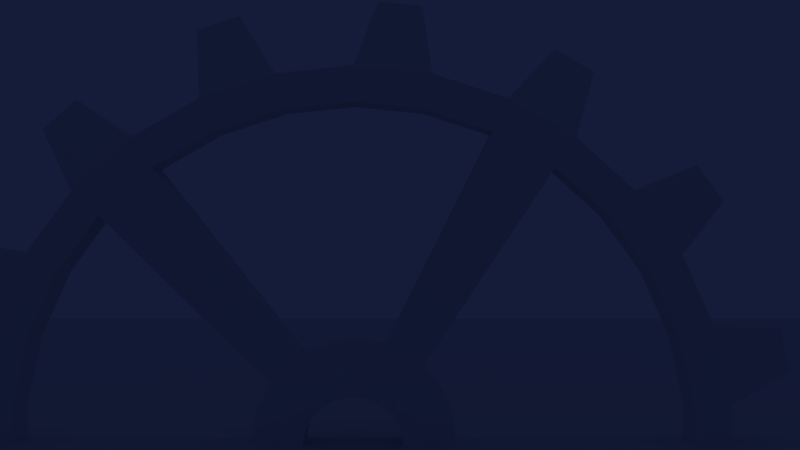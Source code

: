 # Source: ubw.blend  (saved by Blender 2.69.0; exported with 4.5.12 LTS)
import bpy
from mathutils import Matrix  # noqa: F401  (used for matrix-valued properties, if any)

bpy.ops.wm.read_factory_settings(use_empty=True)
scene = bpy.context.scene
scene.name = 'Scene'

# ---- collections
col_collection_1 = bpy.data.collections.new('Collection 1'); scene.collection.children.link(col_collection_1)

# ---- world
world_world = bpy.data.worlds.new('World'); scene.world = world_world
world_world.color = (0.00728, 0.01179, 0.04203)
world_world.use_sun_shadow = False
world_world.sun_shadow_jitter_overblur = 0.0
world_world.cycles.sampling_method = 'MANUAL'
world_world.cycles.sample_map_resolution = 256

# ---- cameras
cam_camera = bpy.data.cameras.new('Camera')
cam_camera.clip_end = 100.0
cam_camera.lens = 35.0
cam_camera.sensor_width = 32.0
cam_camera.sensor_height = 18.0
cam_camera.ortho_scale = 7.314
cam_camera.dof.focus_distance = 0.0
cam_camera.dof.aperture_fstop = 128.0

# ---- lights
light_lamp = bpy.data.lights.new('Lamp', 'POINT')
light_lamp.transmission_factor = 0.0
light_lamp.cutoff_distance = 30.0
light_lamp.energy = 100.0
light_lamp.shadow_buffer_clip_start = 1.001
light_lamp.shadow_soft_size = 0.1
light_lamp.shadow_maximum_resolution = 0.006
light_lamp.use_absolute_resolution = True
light_lamp.cycles.use_multiple_importance_sampling = False

# ---- meshes
me_plane = bpy.data.meshes.new('Plane')
me_plane.from_pydata([(1.0, -1.0, 0.0), (-1.0, -1.0, 0.0), (1.0, 1.0, 0.0), (-1.0, 1.0, 0.0)], [], [(1, 0, 2, 3)])
me_plane.use_remesh_preserve_volume = False
me_plane.use_remesh_preserve_attributes = False
me_plane.use_mirror_vertex_groups = False
me_plane.update()
me_cylinder_004 = bpy.data.meshes.new('Cylinder.004')
me_cylinder_004.from_pydata([(0.0, 1.0, 0.1094), (0.2079, 0.9781, 0.1094), (0.4067, 0.9135, 0.1094), (0.5878, 0.809, 0.1094), (0.7431, 0.6691, 0.1094), (0.866, 0.5, 0.1094), (0.9511, 0.309, 0.1094), (0.9945, 0.1045, 0.1094), (0.9945, -0.1045, 0.1094), (0.9511, -0.309, 0.1094), (0.866, -0.5, 0.1094), (0.7431, -0.6691, 0.1094), (0.5878, -0.809, 0.1094), (0.4067, -0.9135, 0.1094), (0.2079, -0.9781, 0.1094), (-8.742e-08, -1.0, 0.1094), (-0.2079, -0.9781, 0.1094), (-0.4067, -0.9135, 0.1094), (-0.5878, -0.809, 0.1094), (-0.7431, -0.6691, 0.1094), (-0.866, -0.5, 0.1094), (-0.9511, -0.309, 0.1094), (-0.9945, -0.1045, 0.1094), (-0.9945, 0.1045, 0.1094), (-0.9511, 0.309, 0.1094), (-0.866, 0.5, 0.1094), (-0.7431, 0.6691, 0.1094), (-0.5878, 0.809, 0.1094), (-0.4067, 0.9135, 0.1094), (-0.2079, 0.9781, 0.1094), (-2.139e-08, 0.9037, 0.1094), (0.1879, 0.8839, 0.1094), (0.3676, 0.8255, 0.1094), (0.5312, 0.7311, 0.1094), (0.6716, 0.6047, 0.1094), (0.7826, 0.4518, 0.1094), (0.8594, 0.2792, 0.1094), (0.8987, 0.09446, 0.1094), (0.8987, -0.09446, 0.1094), (0.8594, -0.2792, 0.1094), (0.7826, -0.4518, 0.1094), (0.6716, -0.6047, 0.1094), (0.5312, -0.7311, 0.1094), (0.3676, -0.8255, 0.1094), (0.1879, -0.8839, 0.1094), (-1.004e-07, -0.9037, 0.1094), (-0.1879, -0.8839, 0.1094), (-0.3676, -0.8255, 0.1094), (-0.5312, -0.7311, 0.1094), (-0.6716, -0.6047, 0.1094), (-0.7826, -0.4518, 0.1094), (-0.8594, -0.2792, 0.1094), (-0.8987, -0.09446, 0.1094), (-0.8987, 0.09446, 0.1094), (-0.8594, 0.2792, 0.1094), (-0.7826, 0.4518, 0.1094), (-0.6716, 0.6047, 0.1094), (-0.5312, 0.7311, 0.1094), (-0.3676, 0.8255, 0.1094), (-0.1879, 0.8839, 0.1094), (-1.569e-07, 0.2731, 0.09819), (0.08394, 0.2583, 0.09819), (0.1818, 0.2019, 0.09819), (0.2365, 0.1366, 0.09819), (0.2598, 0.0844, 0.09819), (0.2716, -1.369e-07, 0.09819), (0.2481, -0.1105, 0.09819), (0.203, -0.1828, 0.09819), (0.1605, -0.221, 0.09819), (0.08394, -0.2583, 0.09819), (-0.02839, -0.2701, 0.09819), (-0.1111, -0.2495, 0.09819), (-0.1605, -0.221, 0.09819), (-0.2198, -0.1597, 0.09819), (-0.2716, -0.02855, 0.09819), (-0.2716, 0.02855, 0.09819), (-0.2598, 0.0844, 0.09819), (-0.2198, 0.1597, 0.09819), (-0.1358, 0.2352, 0.09819), (-0.05679, 0.2672, 0.09819), (-1.808e-07, 0.202, 0.1179), (0.042, 0.1976, 0.1179), (0.08217, 0.1845, 0.1179), (0.1187, 0.1634, 0.1179), (0.1501, 0.1352, 0.1179), (0.1749, 0.101, 0.1179), (0.1921, 0.06243, 0.1179), (0.2009, 0.02112, 0.1179), (0.2009, -0.02112, 0.1179), (0.1921, -0.06243, 0.1179), (0.1749, -0.101, 0.1179), (0.1501, -0.1352, 0.1179), (0.1187, -0.1634, 0.1179), (0.08217, -0.1845, 0.1179), (0.042, -0.1976, 0.1179), (-1.985e-07, -0.202, 0.1179), (-0.042, -0.1976, 0.1179), (-0.08217, -0.1845, 0.1179), (-0.1187, -0.1634, 0.1179), (-0.1501, -0.1352, 0.1179), (-0.1749, -0.101, 0.1179), (-0.1921, -0.06243, 0.1179), (-0.2009, -0.02112, 0.1179), (-0.2009, 0.02112, 0.1179), (-0.1921, 0.06243, 0.1179), (-0.1749, 0.101, 0.1179), (-0.1501, 0.1352, 0.1179), (-0.1187, 0.1634, 0.1179), (-0.08217, 0.1845, 0.1179), (-0.042, 0.1976, 0.1179), (0.0, 1.0, 0.004316), (0.2079, 0.9781, 0.004316), (0.4067, 0.9135, 0.004316), (0.5878, 0.809, 0.004316), (0.7431, 0.6691, 0.004316), (0.866, 0.5, 0.004316), (0.9511, 0.309, 0.004316), (0.9945, 0.1045, 0.004316), (0.9945, -0.1045, 0.004316), (0.9511, -0.309, 0.004316), (0.866, -0.5, 0.004316), (0.7431, -0.6691, 0.004316), (0.5878, -0.809, 0.004316), (0.4067, -0.9135, 0.004316), (0.2079, -0.9781, 0.004316), (-8.742e-08, -1.0, 0.004316), (-0.2079, -0.9781, 0.004316), (-0.4067, -0.9135, 0.004316), (-0.5878, -0.809, 0.004316), (-0.7431, -0.6691, 0.004316), (-0.866, -0.5, 0.004316), (-0.9511, -0.309, 0.004316), (-0.9945, -0.1045, 0.004316), (-0.9945, 0.1045, 0.004316), (-0.9511, 0.309, 0.004316), (-0.866, 0.5, 0.004316), (-0.7431, 0.6691, 0.004316), (-0.5878, 0.809, 0.004316), (-0.4067, 0.9135, 0.004316), (-0.2079, 0.9781, 0.004316), (-2.139e-08, 0.9037, 0.004316), (0.1879, 0.8839, 0.004316), (0.3676, 0.8255, 0.004316), (0.5312, 0.7311, 0.004316), (0.6716, 0.6047, 0.004316), (0.7826, 0.4518, 0.004316), (0.8594, 0.2792, 0.004316), (0.8987, 0.09446, 0.004316), (0.8987, -0.09446, 0.004316), (0.8594, -0.2792, 0.004316), (0.7826, -0.4518, 0.004316), (0.6716, -0.6047, 0.004316), (0.5312, -0.7311, 0.004316), (0.3676, -0.8255, 0.004316), (0.1879, -0.8839, 0.004316), (-1.004e-07, -0.9037, 0.004316), (-0.1879, -0.8839, 0.004316), (-0.3676, -0.8255, 0.004316), (-0.5312, -0.7311, 0.004316), (-0.6716, -0.6047, 0.004316), (-0.7826, -0.4518, 0.004316), (-0.8594, -0.2792, 0.004316), (-0.8987, -0.09446, 0.004316), (-0.8987, 0.09446, 0.004316), (-0.8594, 0.2792, 0.004316), (-0.7826, 0.4518, 0.004316), (-0.6716, 0.6047, 0.004316), (-0.5312, 0.7311, 0.004316), (-0.3676, 0.8255, 0.004316), (-0.1879, 0.8839, 0.004316), (-1.569e-07, 0.2731, 0.01555), (0.08394, 0.2583, 0.01555), (0.1818, 0.2019, 0.01555), (0.2365, 0.1366, 0.01555), (0.2598, 0.0844, 0.01555), (0.2716, -1.369e-07, 0.01555), (0.2481, -0.1105, 0.01555), (0.203, -0.1828, 0.01555), (0.1605, -0.221, 0.01555), (0.08394, -0.2583, 0.01555), (-0.02839, -0.2701, 0.01555), (-0.1111, -0.2495, 0.01555), (-0.1605, -0.221, 0.01555), (-0.2198, -0.1597, 0.01555), (-0.2716, -0.02855, 0.01555), (-0.2716, 0.02855, 0.01555), (-0.2598, 0.0844, 0.01555), (-0.2198, 0.1597, 0.01555), (-0.1358, 0.2352, 0.01555), (-0.05679, 0.2672, 0.01555), (-1.989e-07, 0.131, 0.01555), (0.02724, 0.1281, 0.01555), (0.05329, 0.1197, 0.01555), (0.07701, 0.106, 0.01555), (0.09736, 0.08766, 0.01555), (0.1135, 0.06551, 0.01555), (0.1246, 0.04049, 0.01555), (0.1303, 0.01369, 0.01555), (0.1303, -0.01369, 0.01555), (0.1246, -0.04049, 0.01555), (0.1135, -0.06551, 0.01555), (0.09736, -0.08766, 0.01555), (0.07701, -0.106, 0.01555), (0.05329, -0.1197, 0.01555), (0.02724, -0.1282, 0.01555), (-2.103e-07, -0.131, 0.01555), (-0.02724, -0.1282, 0.01555), (-0.05329, -0.1197, 0.01555), (-0.07701, -0.106, 0.01555), (-0.09736, -0.08766, 0.01555), (-0.1135, -0.06551, 0.01555), (-0.1246, -0.04049, 0.01555), (-0.1303, -0.01369, 0.01555), (-0.1303, 0.01369, 0.01555), (-0.1246, 0.04048, 0.01555), (-0.1135, 0.06551, 0.01555), (-0.09736, 0.08766, 0.01555), (-0.07701, 0.106, 0.01555), (-0.05329, 0.1197, 0.01555), (-0.02724, 0.1281, 0.01555), (0.06358, 1.177, 0.07364), (0.1825, 1.164, 0.07364), (0.5367, 1.049, 0.07364), (0.6402, 0.9894, 0.07364), (0.917, 0.7401, 0.07364), (0.9873, 0.6434, 0.07364), (1.139, 0.3032, 0.07364), (1.164, 0.1862, 0.07364), (1.164, -0.1862, 0.07364), (1.139, -0.3032, 0.07364), (0.9873, -0.6434, 0.07364), (0.917, -0.7401, 0.07364), (0.6402, -0.9894, 0.07364), (0.5367, -1.049, 0.07364), (0.1825, -1.164, 0.07364), (0.06358, -1.177, 0.07364), (-0.3068, -1.138, 0.07364), (-0.4205, -1.101, 0.07364), (-0.7431, -0.9146, 0.07364), (-0.8319, -0.8346, 0.07364), (-1.051, -0.5333, 0.07364), (-1.1, -0.4241, 0.07364), (-1.177, -0.05977, 0.07364), (-1.177, 0.05977, 0.07364), (-1.1, 0.4241, 0.07364), (-1.051, 0.5333, 0.07364), (-0.8319, 0.8346, 0.07364), (-0.7431, 0.9146, 0.07364), (-0.4205, 1.101, 0.07364), (-0.3069, 1.138, 0.07364), (0.06358, 1.177, 0.0401), (0.1825, 1.164, 0.0401), (0.5367, 1.049, 0.0401), (0.6402, 0.9894, 0.0401), (0.917, 0.7401, 0.0401), (0.9873, 0.6434, 0.0401), (1.139, 0.3032, 0.0401), (1.164, 0.1862, 0.0401), (1.164, -0.1862, 0.0401), (1.139, -0.3032, 0.0401), (0.9873, -0.6434, 0.0401), (0.917, -0.7401, 0.0401), (0.6402, -0.9894, 0.0401), (0.5367, -1.049, 0.0401), (0.1825, -1.164, 0.0401), (0.06358, -1.177, 0.0401), (-0.3068, -1.138, 0.0401), (-0.4205, -1.101, 0.0401), (-0.7431, -0.9146, 0.0401), (-0.8319, -0.8346, 0.0401), (-1.051, -0.5333, 0.0401), (-1.1, -0.4241, 0.0401), (-1.177, -0.05977, 0.0401), (-1.177, 0.05977, 0.0401), (-1.1, 0.4241, 0.0401), (-1.051, 0.5333, 0.0401), (-0.8319, 0.8346, 0.0401), (-0.7431, 0.9146, 0.0401), (-0.4205, 1.101, 0.0401), (-0.3069, 1.138, 0.0401), (-0.1246, 0.04048, 0.05687), (-0.1135, 0.06551, 0.05687), (0.09736, -0.08766, 0.05687), (0.07701, -0.106, 0.05687), (-0.09736, 0.08766, 0.05687), (0.05329, -0.1197, 0.05687), (-0.07701, 0.106, 0.05687), (0.02724, -0.1282, 0.05687), (-1.989e-07, 0.131, 0.05687), (0.02724, 0.1281, 0.05687), (-0.05329, 0.1197, 0.05687), (-2.103e-07, -0.131, 0.05687), (0.05329, 0.1197, 0.05687), (-0.02724, 0.1281, 0.05687), (-0.02724, -0.1282, 0.05687), (0.07701, 0.106, 0.05687), (-0.05329, -0.1197, 0.05687), (0.09736, 0.08766, 0.05687), (-0.07701, -0.106, 0.05687), (0.1135, 0.06551, 0.05687), (-0.09736, -0.08766, 0.05687), (0.1246, 0.04049, 0.05687), (-0.1135, -0.06551, 0.05687), (0.1303, 0.01369, 0.05687), (-0.1246, -0.04049, 0.05687), (0.1303, -0.01369, 0.05687), (-0.1303, -0.01369, 0.05687), (0.1246, -0.04049, 0.05687), (-0.1303, 0.01369, 0.05687), (0.1135, -0.06551, 0.05687), (-0.1334, 0.04335, 0.1102), (0.1043, -0.09388, 0.1102), (-1.97e-07, 0.1403, 0.1102), (-0.1215, 0.07015, 0.1102), (0.08246, -0.1135, 0.1102), (-0.1043, 0.09388, 0.1102), (0.05706, -0.1282, 0.1102), (-0.08246, 0.1135, 0.1102), (0.02917, -0.1372, 0.1102), (0.02917, 0.1372, 0.1102), (-0.05706, 0.1282, 0.1102), (-2.092e-07, -0.1403, 0.1102), (0.05706, 0.1282, 0.1102), (-0.02917, 0.1372, 0.1102), (-0.02917, -0.1372, 0.1102), (0.08246, 0.1135, 0.1102), (-0.05706, -0.1282, 0.1102), (0.1043, 0.09388, 0.1102), (-0.08246, -0.1135, 0.1102), (0.1215, 0.07015, 0.1102), (-0.1043, -0.09388, 0.1102), (0.1334, 0.04335, 0.1102), (-0.1215, -0.07015, 0.1102), (0.1395, 0.01466, 0.1102), (-0.1334, -0.04335, 0.1102), (0.1395, -0.01467, 0.1102), (-0.1395, -0.01467, 0.1102), (0.1334, -0.04335, 0.1102), (-0.1395, 0.01466, 0.1102), (0.1215, -0.07015, 0.1102), (-1.843e-07, 0.1893, 0.1401), (0.03935, 0.1851, 0.1401), (0.07699, 0.1729, 0.1401), (0.1113, 0.1531, 0.1401), (0.1407, 0.1267, 0.1401), (0.1639, 0.09464, 0.1401), (0.18, 0.05849, 0.1401), (0.1882, 0.01978, 0.1401), (0.1882, -0.01979, 0.1401), (0.18, -0.05849, 0.1401), (0.1639, -0.09464, 0.1401), (0.1407, -0.1267, 0.1401), (0.1113, -0.1531, 0.1401), (0.07699, -0.1729, 0.1401), (0.03935, -0.1851, 0.1401), (-2.009e-07, -0.1893, 0.1401), (-0.03935, -0.1851, 0.1401), (-0.07699, -0.1729, 0.1401), (-0.1113, -0.1531, 0.1401), (-0.1407, -0.1267, 0.1401), (-0.1639, -0.09464, 0.1401), (-0.18, -0.05849, 0.1401), (-0.1882, -0.01979, 0.1401), (-0.1882, 0.01978, 0.1401), (-0.18, 0.05849, 0.1401), (-0.1639, 0.09464, 0.1401), (-0.1407, 0.1267, 0.1401), (-0.1113, 0.1531, 0.1401), (-0.07699, 0.1729, 0.1401), (-0.03935, 0.1851, 0.1401), (-0.125, 0.04062, 0.1329), (0.09769, -0.08796, 0.1329), (-1.995e-07, 0.1315, 0.1329), (-0.1138, 0.06573, 0.1329), (0.07727, -0.1063, 0.1329), (-0.09769, 0.08796, 0.1329), (0.05347, -0.1201, 0.1329), (-0.07727, 0.1063, 0.1329), (0.02733, -0.1286, 0.1329), (0.02733, 0.1286, 0.1329), (-0.05347, 0.1201, 0.1329), (-2.11e-07, -0.1315, 0.1329), (0.05347, 0.1201, 0.1329), (-0.02733, 0.1286, 0.1329), (-0.02733, -0.1286, 0.1329), (0.07727, 0.1063, 0.1329), (-0.05347, -0.1201, 0.1329), (0.09769, 0.08796, 0.1329), (-0.07727, -0.1063, 0.1329), (0.1138, 0.06573, 0.1329), (-0.09769, -0.08796, 0.1329), (0.125, 0.04062, 0.1329), (-0.1138, -0.06573, 0.1329), (0.1307, 0.01374, 0.1329), (-0.125, -0.04062, 0.1329), (0.1307, -0.01374, 0.1329), (-0.1307, -0.01374, 0.1329), (0.125, -0.04062, 0.1329), (-0.1307, 0.01374, 0.1329), (0.1138, -0.06573, 0.1329)], [], [(0, 30, 59, 29), (19, 49, 48, 18), (8, 38, 37, 7), (28, 58, 57, 27), (17, 47, 46, 16), (6, 36, 35, 5), (26, 56, 55, 25), (4, 34, 33, 3), (15, 45, 44, 14), (24, 54, 53, 23), (2, 32, 31, 1), (13, 43, 42, 12), (22, 52, 51, 21), (11, 41, 40, 10), (20, 50, 49, 19), (9, 39, 38, 8), (29, 59, 58, 28), (18, 48, 47, 17), (7, 37, 36, 6), (27, 57, 56, 26), (5, 35, 34, 4), (16, 46, 45, 15), (25, 55, 54, 24), (3, 33, 32, 2), (14, 44, 43, 13), (23, 53, 52, 22), (1, 31, 30, 0), (12, 42, 41, 11), (21, 51, 50, 20), (10, 40, 39, 9), (51, 74, 73, 50), (71, 97, 96, 70), (64, 86, 85, 63), (76, 104, 103, 75), (73, 72, 182, 183), (67, 91, 90, 66), (79, 109, 108, 78), (72, 98, 97, 71), (63, 85, 84, 62), (75, 74, 184, 185), (68, 92, 91, 67), (74, 101, 100, 73), (60, 80, 109, 79), (110, 139, 169, 140), (129, 128, 158, 159), (118, 117, 147, 148), (138, 137, 167, 168), (127, 126, 156, 157), (116, 115, 145, 146), (136, 135, 165, 166), (114, 113, 143, 144), (125, 124, 154, 155), (134, 133, 163, 164), (112, 111, 141, 142), (123, 122, 152, 153), (132, 131, 161, 162), (121, 120, 150, 151), (130, 129, 159, 160), (119, 118, 148, 149), (139, 138, 168, 169), (128, 127, 157, 158), (117, 116, 146, 147), (137, 136, 166, 167), (115, 114, 144, 145), (126, 125, 155, 156), (135, 134, 164, 165), (113, 112, 142, 143), (124, 123, 153, 154), (133, 132, 162, 163), (111, 110, 140, 141), (122, 121, 151, 152), (131, 130, 160, 161), (120, 119, 149, 150), (161, 160, 183, 184), (181, 180, 206, 207), (174, 173, 195, 196), (186, 185, 213, 214), (183, 182, 208, 209), (177, 176, 200, 201), (189, 188, 218, 219), (182, 181, 207, 208), (173, 172, 194, 195), (183, 209, 210), (178, 177, 201, 202), (184, 183, 210, 211), (170, 189, 219, 190), (67, 66, 176, 177), (33, 34, 144, 143), (280, 281, 215, 214), (113, 3, 223, 253), (47, 48, 158, 157), (282, 283, 202, 201), (8, 7, 117, 118), (68, 67, 177, 178), (34, 35, 145, 144), (32, 61, 171, 142), (281, 284, 216, 215), (22, 21, 131, 132), (48, 49, 159, 158), (283, 285, 203, 202), (131, 21, 241, 271), (35, 36, 146, 145), (44, 69, 179, 154), (284, 286, 217, 216), (122, 123, 263, 262), (49, 50, 160, 159), (285, 287, 204, 203), (10, 9, 119, 120), (36, 37, 147, 146), (288, 289, 191, 190), (286, 290, 218, 217), (24, 23, 133, 134), (287, 291, 205, 204), (3, 2, 222, 223), (37, 38, 148, 147), (289, 292, 192, 191), (290, 293, 219, 218), (25, 24, 244, 245), (79, 78, 188, 189), (51, 52, 162, 161), (291, 294, 206, 205), (12, 11, 121, 122), (292, 295, 193, 192), (293, 288, 190, 219), (26, 25, 135, 136), (52, 53, 163, 162), (60, 79, 189, 170), (294, 296, 207, 206), (114, 115, 255, 254), (71, 70, 180, 181), (39, 40, 150, 149), (295, 297, 194, 193), (136, 137, 277, 276), (74, 51, 161, 184), (53, 54, 164, 163), (296, 298, 208, 207), (14, 13, 123, 124), (72, 71, 181, 182), (40, 41, 151, 150), (17, 16, 236, 237), (297, 299, 195, 194), (63, 62, 172, 173), (28, 27, 137, 138), (50, 73, 183, 160), (54, 55, 165, 164), (298, 300, 209, 208), (4, 114, 254, 224), (41, 42, 152, 151), (299, 301, 196, 195), (2, 1, 111, 112), (64, 63, 173, 174), (128, 129, 269, 268), (55, 56, 166, 165), (16, 15, 125, 126), (300, 302, 210, 209), (42, 43, 153, 152), (301, 303, 197, 196), (2, 112, 252, 222), (0, 29, 139, 110), (38, 65, 175, 148), (302, 304, 211, 210), (135, 25, 245, 275), (43, 44, 154, 153), (303, 305, 198, 197), (4, 3, 113, 114), (30, 31, 141, 140), (57, 58, 168, 167), (304, 306, 212, 211), (18, 17, 127, 128), (185, 184, 212, 213), (305, 307, 199, 198), (14, 124, 264, 234), (31, 32, 142, 141), (56, 77, 187, 166), (58, 59, 169, 168), (306, 308, 213, 212), (10, 120, 260, 230), (184, 211, 212), (45, 46, 156, 155), (307, 309, 200, 199), (6, 5, 115, 116), (59, 30, 140, 169), (308, 280, 214, 213), (20, 19, 129, 130), (76, 75, 185, 186), (46, 47, 157, 156), (309, 282, 201, 200), (9, 8, 228, 229), (241, 240, 270, 271), (229, 228, 258, 259), (243, 242, 272, 273), (231, 230, 260, 261), (245, 244, 274, 275), (233, 232, 262, 263), (247, 246, 276, 277), (221, 220, 250, 251), (235, 234, 264, 265), (249, 248, 278, 279), (223, 222, 252, 253), (237, 236, 266, 267), (225, 224, 254, 255), (239, 238, 268, 269), (227, 226, 256, 257), (22, 132, 272, 242), (26, 136, 276, 246), (115, 5, 225, 255), (11, 10, 230, 231), (8, 118, 258, 228), (139, 29, 249, 279), (130, 131, 271, 270), (6, 116, 256, 226), (19, 18, 238, 239), (20, 130, 270, 240), (138, 139, 279, 278), (111, 1, 221, 251), (116, 117, 257, 256), (117, 7, 227, 257), (27, 26, 246, 247), (5, 4, 224, 225), (137, 27, 247, 277), (121, 11, 231, 261), (125, 15, 235, 265), (124, 125, 265, 264), (0, 110, 250, 220), (13, 12, 232, 233), (132, 133, 273, 272), (133, 23, 243, 273), (110, 111, 251, 250), (21, 20, 240, 241), (123, 13, 233, 263), (129, 19, 239, 269), (118, 119, 259, 258), (16, 126, 266, 236), (29, 28, 248, 249), (12, 122, 262, 232), (7, 6, 226, 227), (126, 127, 267, 266), (127, 17, 237, 267), (119, 9, 229, 259), (15, 14, 234, 235), (134, 135, 275, 274), (18, 128, 268, 238), (112, 113, 253, 252), (23, 22, 242, 243), (1, 0, 220, 221), (24, 134, 274, 244), (28, 138, 278, 248), (120, 121, 261, 260), (74, 102, 101), (75, 103, 102, 74), (73, 99, 98, 72), (73, 100, 99), (78, 108, 107), (39, 66, 65, 38), (57, 78, 77, 56), (33, 62, 61, 32), (45, 70, 69, 44), (77, 106, 105), (62, 84, 83), (70, 95, 94, 69), (61, 82, 81), (69, 93, 92, 68), (66, 89, 88, 65), (65, 87, 86, 64), (78, 107, 106, 77), (70, 96, 95), (77, 105, 104, 76), (62, 83, 82, 61), (69, 94, 93), (61, 81, 80, 60), (66, 90, 89), (65, 88, 87), (188, 217, 218), (149, 148, 175, 176), (167, 166, 187, 188), (143, 142, 171, 172), (155, 154, 179, 180), (187, 215, 216), (172, 193, 194), (180, 179, 204, 205), (171, 191, 192), (179, 178, 202, 203), (176, 175, 198, 199), (175, 174, 196, 197), (188, 187, 216, 217), (180, 205, 206), (187, 186, 214, 215), (172, 171, 192, 193), (179, 203, 204), (171, 170, 190, 191), (176, 199, 200), (175, 197, 198), (62, 33, 143, 172), (77, 76, 186, 187), (69, 68, 178, 179), (61, 60, 170, 171), (66, 39, 149, 176), (65, 64, 174, 175), (78, 57, 167, 188), (70, 45, 155, 180), (310, 313, 281, 280), (311, 314, 283, 282), (313, 315, 284, 281), (314, 316, 285, 283), (315, 317, 286, 284), (316, 318, 287, 285), (312, 319, 289, 288), (317, 320, 290, 286), (318, 321, 291, 287), (319, 322, 292, 289), (320, 323, 293, 290), (321, 324, 294, 291), (322, 325, 295, 292), (323, 312, 288, 293), (324, 326, 296, 294), (325, 327, 297, 295), (326, 328, 298, 296), (327, 329, 299, 297), (328, 330, 300, 298), (329, 331, 301, 299), (330, 332, 302, 300), (331, 333, 303, 301), (332, 334, 304, 302), (333, 335, 305, 303), (334, 336, 306, 304), (335, 337, 307, 305), (336, 338, 308, 306), (337, 339, 309, 307), (338, 310, 280, 308), (339, 311, 282, 309), (90, 91, 351, 350), (310, 338, 398, 370), (312, 323, 383, 372), (97, 98, 358, 357), (332, 330, 390, 392), (82, 83, 343, 342), (104, 105, 365, 364), (318, 316, 376, 378), (89, 90, 350, 349), (339, 337, 397, 399), (325, 322, 382, 385), (96, 97, 357, 356), (81, 82, 342, 341), (331, 329, 389, 391), (103, 104, 364, 363), (317, 315, 375, 377), (88, 89, 349, 348), (338, 336, 396, 398), (324, 321, 381, 384), (95, 96, 356, 355), (80, 81, 341, 340), (330, 328, 388, 390), (316, 314, 374, 376), (102, 103, 363, 362), (87, 88, 348, 347), (337, 335, 395, 397), (323, 320, 380, 383), (109, 80, 340, 369), (94, 95, 355, 354), (329, 327, 387, 389), (364, 365, 373, 370), (351, 352, 374, 371), (365, 366, 375, 373), (352, 353, 376, 374), (366, 367, 377, 375), (353, 354, 378, 376), (340, 341, 379, 372), (367, 368, 380, 377), (354, 355, 381, 378), (341, 342, 382, 379), (368, 369, 383, 380), (355, 356, 384, 381), (342, 343, 385, 382), (369, 340, 372, 383), (356, 357, 386, 384), (343, 344, 387, 385), (357, 358, 388, 386), (344, 345, 389, 387), (358, 359, 390, 388), (345, 346, 391, 389), (359, 360, 392, 390), (346, 347, 393, 391), (360, 361, 394, 392), (347, 348, 395, 393), (361, 362, 396, 394), (348, 349, 397, 395), (362, 363, 398, 396), (349, 350, 399, 397), (363, 364, 370, 398), (350, 351, 371, 399), (319, 312, 372, 379), (105, 106, 366, 365), (333, 331, 391, 393), (83, 84, 344, 343), (98, 99, 359, 358), (326, 324, 384, 386), (311, 339, 399, 371), (91, 92, 352, 351), (106, 107, 367, 366), (320, 317, 377, 380), (334, 332, 392, 394), (84, 85, 345, 344), (99, 100, 360, 359), (313, 310, 370, 373), (327, 325, 385, 387), (92, 93, 353, 352), (321, 318, 378, 381), (107, 108, 368, 367), (335, 333, 393, 395), (85, 86, 346, 345), (314, 311, 371, 374), (100, 101, 361, 360), (328, 326, 386, 388), (93, 94, 354, 353), (322, 319, 379, 382), (108, 109, 369, 368), (336, 334, 394, 396), (86, 87, 347, 346), (315, 313, 373, 375), (101, 102, 362, 361)])
me_cylinder_004.use_remesh_preserve_volume = False
me_cylinder_004.use_remesh_preserve_attributes = False
me_cylinder_004.use_mirror_vertex_groups = False
me_cylinder_004.update()

# ---- objects
ob_plane = bpy.data.objects.new('Plane', me_plane)
ob_lamp = bpy.data.objects.new('Lamp', light_lamp)
ob_camera = bpy.data.objects.new('Camera', cam_camera)
ob_cylinder_001 = bpy.data.objects.new('Cylinder.001', me_cylinder_004)

# ---- transforms, parenting, visibility, modifiers, constraints
ob_plane.location = (0.0, 0.0, 0.0)
ob_plane.scale = (109.4, 109.4, 109.4)
ob_plane.lineart.crease_threshold = 0.0
ob_lamp.location = (4.076, 1.005, 52.34)
ob_lamp.rotation_euler = (0.6503, 0.05522, 1.866)
ob_lamp.lock_rotations_4d = False
ob_lamp.empty_display_type = 'ARROWS'
ob_lamp.color = (0.0, 0.0, 0.0, 0.0)
ob_lamp.lineart.crease_threshold = 0.0
ob_camera.location = (2.259, -44.43, 10.67)
ob_camera.rotation_euler = (1.571, -0.0, 0.0)
ob_camera.lock_rotations_4d = False
ob_camera.empty_display_type = 'ARROWS'
ob_camera.color = (0.0, 0.0, 0.0, 0.0)
ob_camera.display_type = 'WIRE'
ob_camera.lineart.crease_threshold = 0.0
ob_cylinder_001.location = (0.0, 0.0, 0.0)
ob_cylinder_001.rotation_euler = (1.571, -0.0, 0.0)
ob_cylinder_001.scale = (18.43, 18.43, 18.43)
ob_cylinder_001.lineart.crease_threshold = 0.0

# ---- collection membership
col_collection_1.objects.link(ob_plane)
col_collection_1.objects.link(ob_lamp)
col_collection_1.objects.link(ob_camera)
col_collection_1.objects.link(ob_cylinder_001)

# ---- scene / render settings (as saved in the file)
scene.camera = ob_camera
scene.frame_start = 1; scene.frame_end = 250; scene.frame_set(0)
scene.render.engine = 'BLENDER_EEVEE_NEXT'
scene.render.image_settings.compression = 90
scene.render.resolution_percentage = 50
scene.render.dither_intensity = 0.0
scene.cycles.use_denoising = False
scene.cycles.samples = 10
scene.cycles.sampling_pattern = 'TABULATED_SOBOL'
scene.cycles.light_sampling_threshold = 0.0
scene.cycles.use_adaptive_sampling = False
scene.cycles.use_light_tree = False
scene.cycles.blur_glossy = 0.0
scene.cycles.volume_bounces = 1
scene.cycles.pixel_filter_type = 'GAUSSIAN'
scene.cycles.sample_clamp_indirect = 0.0
scene.view_settings.view_transform = 'Standard'
bpy.context.view_layer.update()
